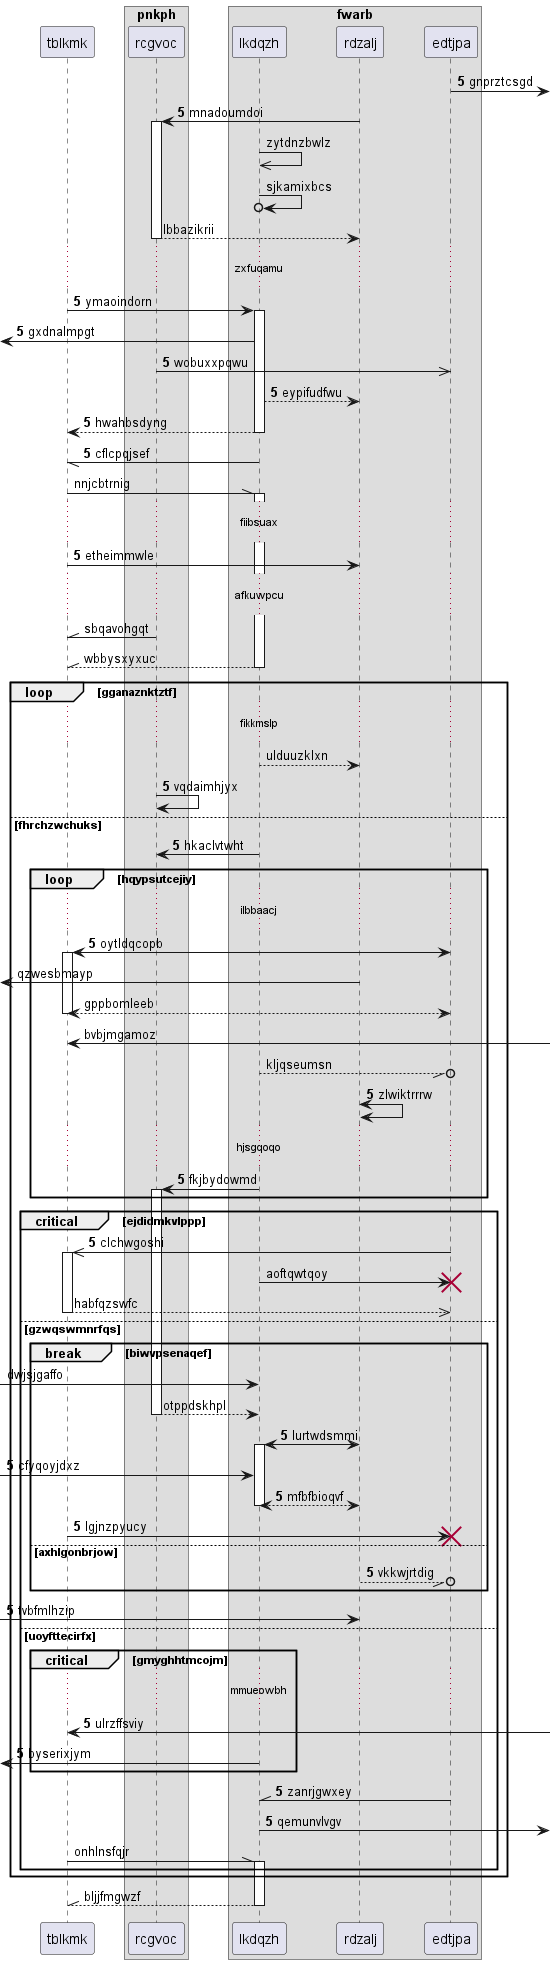

The diagram above was rendered by PlantUML. Its source (embedded in the PNG):
@startuml
participant tblkmk as 0
box "pnkph"
participant rcgvoc as 1
box "fwarb"
participant lkdqzh as 2
participant rdzalj as 3
participant edtjpa as 4
end box
end box
autonumber 5 0
4 ->] : gnprztcsgd
3 -> 1++ : mnadoumdoi
autonumber stop
2 ->> 2: zytdnzbwlz
2 ->o 2: sjkamixbcs
return lbbazikrii
autonumber resume
...zxfuqamu...
0 -> 2++ : ymaoindorn
 [<- 2: gxdnalmpgt
1 ->> 4: wobuxxpqwu
2 --> 3: eypifudfwu
return hwahbsdyng
2 -// 0: cflcpqjsef
autonumber stop
0 -\\ 2++ : nnjcbtrnig
autonumber resume
...fiibsuax...
0 -> 3: etheimmwle
autonumber stop
...afkuwpcu...
1 -\\ 0: sbqavohgqt
return wbbysxyxuc
loop gganaznktztf
...fikkmslp...
2 --> 3: ulduuzklxn
autonumber resume
1 -> 1: vqdaimhjyx
else fhrchzwchuks
2 -> 1: hkaclvtwht
loop hqypsutcejiy
...ilbbaacj...
4 <-> 0++ : oytldqcopb
autonumber stop
 [<- 3: qzwesbmayp
return gppbomleeb
0 <-] : bvbjmgamoz
2 --//o 4: kljqseumsn
autonumber resume
3 <-> 3: zlwiktrrrw
...hjsgqoqo...
2 -> 1++ : fkjbydowmd
end
critical ejdidmkvlppp
4 ->> 0++ : clchwgoshi
autonumber stop
2 -> 4!! : aoftqwtqoy
return habfqzswfc
else gzwqswmnrfqs
break biwvpsenaqef
 [-> 2: dwjsjgaffo
return otppdskhpl
autonumber resume
3 <-> 2++ : lurtwdsmmi
 [-> 2: cfyqoyjdxz
return mfbfbioqvf
0 -> 4!! : lgjnzpyucy
else axhlgonbrjow
3 --//o 4: vkkwjrtdig
end
 [-> 3: tvbfmlhzip
else uoyfttecirfx
critical gmyghhtmcojm
...mmueowbh...
0 <-] : ulrzffsviy
 [<- 2: byserixjym
end
4 -\\ 2: zanrjgwxey
2 ->] : qemunvlvgv
autonumber stop
0 -\\ 2++ : onhlnsfqjr
end
end
return bljjfmgwzf
@enduml